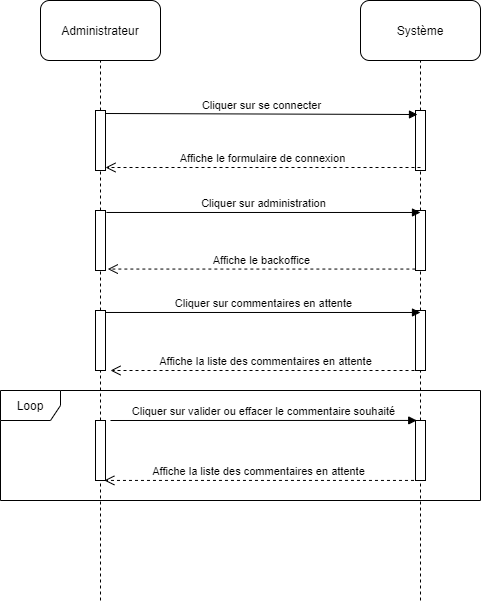

The diagram above was exported from draw.io. Its source (the exported page's mxGraphModel, read from the mxfile embedded in the PNG):
<mxGraphModel dx="1038" dy="523" grid="1" gridSize="10" guides="1" tooltips="1" connect="1" arrows="1" fold="1" page="1" pageScale="1" pageWidth="827" pageHeight="1169" math="0" shadow="0">
  <root>
    <mxCell id="0" />
    <mxCell id="1" parent="0" />
    <mxCell id="CEozGy3jj1fIU_bjx2Jj-1" value="Administrateur" style="rounded=1;whiteSpace=wrap;html=1;" parent="1" vertex="1">
      <mxGeometry x="140" y="60" width="120" height="60" as="geometry" />
    </mxCell>
    <mxCell id="CEozGy3jj1fIU_bjx2Jj-2" value="Système" style="rounded=1;whiteSpace=wrap;html=1;" parent="1" vertex="1">
      <mxGeometry x="460" y="60" width="120" height="60" as="geometry" />
    </mxCell>
    <mxCell id="CEozGy3jj1fIU_bjx2Jj-3" value="" style="endArrow=none;dashed=1;html=1;entryX=0.5;entryY=1;entryDx=0;entryDy=0;" parent="1" source="CEozGy3jj1fIU_bjx2Jj-5" target="CEozGy3jj1fIU_bjx2Jj-1" edge="1">
      <mxGeometry width="50" height="50" relative="1" as="geometry">
        <mxPoint x="200" y="660" as="sourcePoint" />
        <mxPoint x="440" y="280" as="targetPoint" />
      </mxGeometry>
    </mxCell>
    <mxCell id="CEozGy3jj1fIU_bjx2Jj-4" value="" style="endArrow=none;dashed=1;html=1;entryX=0.5;entryY=1;entryDx=0;entryDy=0;" parent="1" source="CEozGy3jj1fIU_bjx2Jj-7" target="CEozGy3jj1fIU_bjx2Jj-2" edge="1">
      <mxGeometry width="50" height="50" relative="1" as="geometry">
        <mxPoint x="520" y="660" as="sourcePoint" />
        <mxPoint x="440" y="280" as="targetPoint" />
      </mxGeometry>
    </mxCell>
    <mxCell id="CEozGy3jj1fIU_bjx2Jj-5" value="" style="html=1;points=[];perimeter=orthogonalPerimeter;" parent="1" vertex="1">
      <mxGeometry x="195" y="170" width="10" height="60" as="geometry" />
    </mxCell>
    <mxCell id="CEozGy3jj1fIU_bjx2Jj-6" value="" style="endArrow=none;dashed=1;html=1;entryX=0.5;entryY=1;entryDx=0;entryDy=0;" parent="1" source="CEozGy3jj1fIU_bjx2Jj-11" target="CEozGy3jj1fIU_bjx2Jj-5" edge="1">
      <mxGeometry width="50" height="50" relative="1" as="geometry">
        <mxPoint x="200" y="660" as="sourcePoint" />
        <mxPoint x="200" y="120" as="targetPoint" />
      </mxGeometry>
    </mxCell>
    <mxCell id="CEozGy3jj1fIU_bjx2Jj-7" value="" style="html=1;points=[];perimeter=orthogonalPerimeter;" parent="1" vertex="1">
      <mxGeometry x="515" y="170" width="10" height="60" as="geometry" />
    </mxCell>
    <mxCell id="CEozGy3jj1fIU_bjx2Jj-8" value="" style="endArrow=none;dashed=1;html=1;entryX=0.5;entryY=1;entryDx=0;entryDy=0;" parent="1" source="CEozGy3jj1fIU_bjx2Jj-13" target="CEozGy3jj1fIU_bjx2Jj-7" edge="1">
      <mxGeometry width="50" height="50" relative="1" as="geometry">
        <mxPoint x="520" y="660" as="sourcePoint" />
        <mxPoint x="520" y="120" as="targetPoint" />
      </mxGeometry>
    </mxCell>
    <mxCell id="CEozGy3jj1fIU_bjx2Jj-9" value="Cliquer sur se connecter" style="html=1;verticalAlign=bottom;endArrow=block;exitX=1;exitY=0.05;exitDx=0;exitDy=0;exitPerimeter=0;entryX=0.2;entryY=0.067;entryDx=0;entryDy=0;entryPerimeter=0;" parent="1" source="CEozGy3jj1fIU_bjx2Jj-5" target="CEozGy3jj1fIU_bjx2Jj-7" edge="1">
      <mxGeometry width="80" relative="1" as="geometry">
        <mxPoint x="370" y="310" as="sourcePoint" />
        <mxPoint x="450" y="310" as="targetPoint" />
      </mxGeometry>
    </mxCell>
    <mxCell id="CEozGy3jj1fIU_bjx2Jj-10" value="Affiche le formulaire de connexion" style="html=1;verticalAlign=bottom;endArrow=open;dashed=1;endSize=8;entryX=1;entryY=0.95;entryDx=0;entryDy=0;entryPerimeter=0;exitX=0.5;exitY=0.95;exitDx=0;exitDy=0;exitPerimeter=0;" parent="1" source="CEozGy3jj1fIU_bjx2Jj-7" target="CEozGy3jj1fIU_bjx2Jj-5" edge="1">
      <mxGeometry relative="1" as="geometry">
        <mxPoint x="450" y="310" as="sourcePoint" />
        <mxPoint x="370" y="310" as="targetPoint" />
      </mxGeometry>
    </mxCell>
    <mxCell id="CEozGy3jj1fIU_bjx2Jj-11" value="" style="html=1;points=[];perimeter=orthogonalPerimeter;" parent="1" vertex="1">
      <mxGeometry x="195" y="270" width="10" height="60" as="geometry" />
    </mxCell>
    <mxCell id="CEozGy3jj1fIU_bjx2Jj-12" value="" style="endArrow=none;dashed=1;html=1;entryX=0.5;entryY=1;entryDx=0;entryDy=0;" parent="1" source="CEozGy3jj1fIU_bjx2Jj-17" target="CEozGy3jj1fIU_bjx2Jj-11" edge="1">
      <mxGeometry width="50" height="50" relative="1" as="geometry">
        <mxPoint x="200" y="660" as="sourcePoint" />
        <mxPoint x="200" y="230" as="targetPoint" />
      </mxGeometry>
    </mxCell>
    <mxCell id="CEozGy3jj1fIU_bjx2Jj-13" value="" style="html=1;points=[];perimeter=orthogonalPerimeter;" parent="1" vertex="1">
      <mxGeometry x="515" y="270" width="10" height="60" as="geometry" />
    </mxCell>
    <mxCell id="CEozGy3jj1fIU_bjx2Jj-14" value="" style="endArrow=none;dashed=1;html=1;entryX=0.5;entryY=1;entryDx=0;entryDy=0;" parent="1" source="CEozGy3jj1fIU_bjx2Jj-19" target="CEozGy3jj1fIU_bjx2Jj-13" edge="1">
      <mxGeometry width="50" height="50" relative="1" as="geometry">
        <mxPoint x="520" y="660" as="sourcePoint" />
        <mxPoint x="520" y="230" as="targetPoint" />
      </mxGeometry>
    </mxCell>
    <mxCell id="CEozGy3jj1fIU_bjx2Jj-15" value="Cliquer sur administration" style="html=1;verticalAlign=bottom;endArrow=block;exitX=1.09;exitY=0.033;exitDx=0;exitDy=0;exitPerimeter=0;entryX=0.5;entryY=0.033;entryDx=0;entryDy=0;entryPerimeter=0;" parent="1" source="CEozGy3jj1fIU_bjx2Jj-11" target="CEozGy3jj1fIU_bjx2Jj-13" edge="1">
      <mxGeometry width="80" relative="1" as="geometry">
        <mxPoint x="390" y="280" as="sourcePoint" />
        <mxPoint x="470" y="280" as="targetPoint" />
      </mxGeometry>
    </mxCell>
    <mxCell id="CEozGy3jj1fIU_bjx2Jj-16" value="Affiche le backoffice" style="html=1;verticalAlign=bottom;endArrow=open;dashed=1;endSize=8;entryX=1.228;entryY=0.976;entryDx=0;entryDy=0;entryPerimeter=0;exitX=-0.014;exitY=0.976;exitDx=0;exitDy=0;exitPerimeter=0;" parent="1" source="CEozGy3jj1fIU_bjx2Jj-13" target="CEozGy3jj1fIU_bjx2Jj-11" edge="1">
      <mxGeometry relative="1" as="geometry">
        <mxPoint x="470" y="280" as="sourcePoint" />
        <mxPoint x="390" y="280" as="targetPoint" />
      </mxGeometry>
    </mxCell>
    <mxCell id="CEozGy3jj1fIU_bjx2Jj-17" value="" style="html=1;points=[];perimeter=orthogonalPerimeter;" parent="1" vertex="1">
      <mxGeometry x="195" y="370" width="10" height="60" as="geometry" />
    </mxCell>
    <mxCell id="CEozGy3jj1fIU_bjx2Jj-18" value="" style="endArrow=none;dashed=1;html=1;entryX=0.5;entryY=1;entryDx=0;entryDy=0;" parent="1" source="CEozGy3jj1fIU_bjx2Jj-23" target="CEozGy3jj1fIU_bjx2Jj-17" edge="1">
      <mxGeometry width="50" height="50" relative="1" as="geometry">
        <mxPoint x="200" y="660" as="sourcePoint" />
        <mxPoint x="200" y="330" as="targetPoint" />
      </mxGeometry>
    </mxCell>
    <mxCell id="CEozGy3jj1fIU_bjx2Jj-19" value="" style="html=1;points=[];perimeter=orthogonalPerimeter;" parent="1" vertex="1">
      <mxGeometry x="515" y="370" width="10" height="60" as="geometry" />
    </mxCell>
    <mxCell id="CEozGy3jj1fIU_bjx2Jj-20" value="" style="endArrow=none;dashed=1;html=1;entryX=0.5;entryY=1;entryDx=0;entryDy=0;" parent="1" source="CEozGy3jj1fIU_bjx2Jj-25" target="CEozGy3jj1fIU_bjx2Jj-19" edge="1">
      <mxGeometry width="50" height="50" relative="1" as="geometry">
        <mxPoint x="520" y="660" as="sourcePoint" />
        <mxPoint x="520" y="330" as="targetPoint" />
      </mxGeometry>
    </mxCell>
    <mxCell id="CEozGy3jj1fIU_bjx2Jj-21" value="Cliquer sur commentaires en attente" style="html=1;verticalAlign=bottom;endArrow=block;exitX=0.952;exitY=0.033;exitDx=0;exitDy=0;exitPerimeter=0;entryX=0.5;entryY=0.033;entryDx=0;entryDy=0;entryPerimeter=0;" parent="1" source="CEozGy3jj1fIU_bjx2Jj-17" target="CEozGy3jj1fIU_bjx2Jj-19" edge="1">
      <mxGeometry width="80" relative="1" as="geometry">
        <mxPoint x="390" y="420" as="sourcePoint" />
        <mxPoint x="470" y="420" as="targetPoint" />
      </mxGeometry>
    </mxCell>
    <mxCell id="CEozGy3jj1fIU_bjx2Jj-22" value="Affiche la liste des commentaires en attente" style="html=1;verticalAlign=bottom;endArrow=open;dashed=1;endSize=8;entryX=1.5;entryY=1;entryDx=0;entryDy=0;entryPerimeter=0;exitX=0.5;exitY=1;exitDx=0;exitDy=0;exitPerimeter=0;" parent="1" source="CEozGy3jj1fIU_bjx2Jj-19" target="CEozGy3jj1fIU_bjx2Jj-17" edge="1">
      <mxGeometry relative="1" as="geometry">
        <mxPoint x="470" y="420" as="sourcePoint" />
        <mxPoint x="390" y="420" as="targetPoint" />
      </mxGeometry>
    </mxCell>
    <mxCell id="CEozGy3jj1fIU_bjx2Jj-23" value="" style="html=1;points=[];perimeter=orthogonalPerimeter;" parent="1" vertex="1">
      <mxGeometry x="195" y="480" width="10" height="60" as="geometry" />
    </mxCell>
    <mxCell id="CEozGy3jj1fIU_bjx2Jj-24" value="" style="endArrow=none;dashed=1;html=1;entryX=0.5;entryY=1;entryDx=0;entryDy=0;" parent="1" target="CEozGy3jj1fIU_bjx2Jj-23" edge="1">
      <mxGeometry width="50" height="50" relative="1" as="geometry">
        <mxPoint x="200" y="660" as="sourcePoint" />
        <mxPoint x="200" y="430" as="targetPoint" />
      </mxGeometry>
    </mxCell>
    <mxCell id="CEozGy3jj1fIU_bjx2Jj-25" value="" style="html=1;points=[];perimeter=orthogonalPerimeter;" parent="1" vertex="1">
      <mxGeometry x="515" y="480" width="10" height="60" as="geometry" />
    </mxCell>
    <mxCell id="CEozGy3jj1fIU_bjx2Jj-26" value="" style="endArrow=none;dashed=1;html=1;entryX=0.5;entryY=1;entryDx=0;entryDy=0;" parent="1" target="CEozGy3jj1fIU_bjx2Jj-25" edge="1">
      <mxGeometry width="50" height="50" relative="1" as="geometry">
        <mxPoint x="520" y="660" as="sourcePoint" />
        <mxPoint x="520" y="430" as="targetPoint" />
      </mxGeometry>
    </mxCell>
    <mxCell id="CEozGy3jj1fIU_bjx2Jj-27" value="Cliquer sur valider ou effacer le commentaire souhaité" style="html=1;verticalAlign=bottom;endArrow=block;exitX=1.5;exitY=0;exitDx=0;exitDy=0;exitPerimeter=0;entryX=0.124;entryY=-0.001;entryDx=0;entryDy=0;entryPerimeter=0;" parent="1" source="CEozGy3jj1fIU_bjx2Jj-23" target="CEozGy3jj1fIU_bjx2Jj-25" edge="1">
      <mxGeometry width="80" relative="1" as="geometry">
        <mxPoint x="390" y="490" as="sourcePoint" />
        <mxPoint x="470" y="490" as="targetPoint" />
      </mxGeometry>
    </mxCell>
    <mxCell id="CEozGy3jj1fIU_bjx2Jj-28" value="Affiche la liste des commentaires en attente" style="html=1;verticalAlign=bottom;endArrow=open;dashed=1;endSize=8;entryX=0.883;entryY=0.999;entryDx=0;entryDy=0;entryPerimeter=0;exitX=-0.152;exitY=0.999;exitDx=0;exitDy=0;exitPerimeter=0;" parent="1" source="CEozGy3jj1fIU_bjx2Jj-25" target="CEozGy3jj1fIU_bjx2Jj-23" edge="1">
      <mxGeometry relative="1" as="geometry">
        <mxPoint x="470" y="490" as="sourcePoint" />
        <mxPoint x="390" y="490" as="targetPoint" />
      </mxGeometry>
    </mxCell>
    <mxCell id="CEozGy3jj1fIU_bjx2Jj-30" value="Loop" style="shape=umlFrame;whiteSpace=wrap;html=1;" parent="1" vertex="1">
      <mxGeometry x="100" y="450" width="480" height="110" as="geometry" />
    </mxCell>
  </root>
</mxGraphModel>